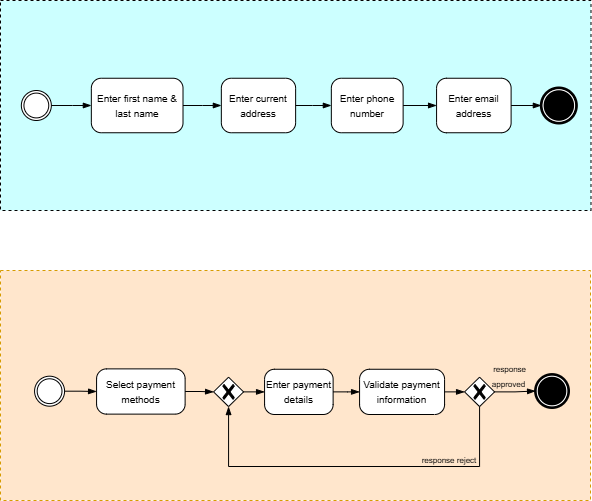

The diagram above was exported from draw.io. Its source (the exported page's mxGraphModel, read from the mxfile embedded in the PNG):
<mxGraphModel dx="3203" dy="1643" grid="0" gridSize="10" guides="1" tooltips="1" connect="1" arrows="1" fold="1" page="1" pageScale="1" pageWidth="1100" pageHeight="850" background="none" math="0" shadow="0">
  <root>
    <mxCell id="0" />
    <mxCell id="1" parent="0" />
    <mxCell id="2" value="" style="points=[[0.25,0,0],[0.5,0,0],[0.75,0,0],[1,0.25,0],[1,0.5,0],[1,0.75,0],[0.75,1,0],[0.5,1,0],[0.25,1,0],[0,0.75,0],[0,0.5,0],[0,0.25,0]];shape=mxgraph.bpmn.task2;arcSize=10;taskMarker=abstract;outline=none;symbol=general;bpmnShapeType=subprocess;isLoopSub=0;verticalAlign=top;align=left;spacingLeft=5;html=1;whiteSpace=wrap;fillColor=#ffe6cc;strokeColor=#d79b00;" vertex="1" parent="1">
      <mxGeometry x="2130" y="463" width="590" height="230" as="geometry" />
    </mxCell>
    <mxCell id="3" value="&lt;font style=&quot;font-size: 10px;&quot;&gt;Select payment methods&lt;/font&gt;" style="points=[[0.25,0,0],[0.5,0,0],[0.75,0,0],[1,0.25,0],[1,0.5,0],[1,0.75,0],[0.75,1,0],[0.5,1,0],[0.25,1,0],[0,0.75,0],[0,0.5,0],[0,0.25,0]];shape=mxgraph.bpmn.task2;whiteSpace=wrap;rectStyle=rounded;size=10;html=1;container=1;expand=0;collapsible=0;taskMarker=abstract;" vertex="1" parent="1">
      <mxGeometry x="2226.07" y="561.38" width="88.55" height="45.24" as="geometry" />
    </mxCell>
    <mxCell id="4" value="&lt;span style=&quot;font-size: 10px;&quot;&gt;Validate payment information&lt;/span&gt;" style="points=[[0.25,0,0],[0.5,0,0],[0.75,0,0],[1,0.25,0],[1,0.5,0],[1,0.75,0],[0.75,1,0],[0.5,1,0],[0.25,1,0],[0,0.75,0],[0,0.5,0],[0,0.25,0]];shape=mxgraph.bpmn.task2;whiteSpace=wrap;rectStyle=rounded;size=10;html=1;container=1;expand=0;collapsible=0;taskMarker=abstract;" vertex="1" parent="1">
      <mxGeometry x="2489.07" y="561.76" width="85" height="45.24" as="geometry" />
    </mxCell>
    <mxCell id="5" value="" style="points=[[0.145,0.145,0],[0.5,0,0],[0.855,0.145,0],[1,0.5,0],[0.855,0.855,0],[0.5,1,0],[0.145,0.855,0],[0,0.5,0]];shape=mxgraph.bpmn.event;html=1;verticalLabelPosition=bottom;labelBackgroundColor=#ffffff;verticalAlign=top;align=center;perimeter=ellipsePerimeter;outlineConnect=0;aspect=fixed;outline=throwing;symbol=general;" vertex="1" parent="1">
      <mxGeometry x="2164.07" y="568.69" width="30" height="30" as="geometry" />
    </mxCell>
    <mxCell id="6" value="" style="points=[[0.25,0.25,0],[0.5,0,0],[0.75,0.25,0],[1,0.5,0],[0.75,0.75,0],[0.5,1,0],[0.25,0.75,0],[0,0.5,0]];shape=mxgraph.bpmn.gateway2;html=1;verticalLabelPosition=bottom;labelBackgroundColor=#ffffff;verticalAlign=top;align=center;perimeter=rhombusPerimeter;outlineConnect=0;outline=none;symbol=none;gwType=exclusive;" vertex="1" parent="1">
      <mxGeometry x="2343.07" y="569.69" width="30" height="29.38" as="geometry" />
    </mxCell>
    <mxCell id="7" value="&lt;font style=&quot;font-size: 10px;&quot;&gt;Enter payment details&lt;/font&gt;" style="points=[[0.25,0,0],[0.5,0,0],[0.75,0,0],[1,0.25,0],[1,0.5,0],[1,0.75,0],[0.75,1,0],[0.5,1,0],[0.25,1,0],[0,0.75,0],[0,0.5,0],[0,0.25,0]];shape=mxgraph.bpmn.task2;whiteSpace=wrap;rectStyle=rounded;size=10;html=1;container=1;expand=0;collapsible=0;taskMarker=abstract;" vertex="1" parent="1">
      <mxGeometry x="2394.07" y="561.76" width="68.55" height="45.24" as="geometry" />
    </mxCell>
    <mxCell id="8" value="" style="edgeStyle=elbowEdgeStyle;fontSize=12;html=1;endArrow=blockThin;endFill=1;rounded=0;entryX=0;entryY=0.5;entryDx=0;entryDy=0;entryPerimeter=0;exitX=1;exitY=0.5;exitDx=0;exitDy=0;exitPerimeter=0;" edge="1" source="3" target="6" parent="1">
      <mxGeometry width="160" relative="1" as="geometry">
        <mxPoint x="2294.07" y="629" as="sourcePoint" />
        <mxPoint x="2334.07" y="629" as="targetPoint" />
      </mxGeometry>
    </mxCell>
    <mxCell id="9" value="" style="edgeStyle=elbowEdgeStyle;fontSize=12;html=1;endArrow=blockThin;endFill=1;rounded=0;entryX=0;entryY=0.5;entryDx=0;entryDy=0;entryPerimeter=0;" edge="1" source="6" target="7" parent="1">
      <mxGeometry width="160" relative="1" as="geometry">
        <mxPoint x="2374.07" y="583" as="sourcePoint" />
        <mxPoint x="2334.07" y="629" as="targetPoint" />
      </mxGeometry>
    </mxCell>
    <mxCell id="10" value="" style="edgeStyle=elbowEdgeStyle;fontSize=12;html=1;endArrow=blockThin;endFill=1;rounded=0;entryX=0;entryY=0.5;entryDx=0;entryDy=0;entryPerimeter=0;exitX=1;exitY=0.5;exitDx=0;exitDy=0;exitPerimeter=0;" edge="1" source="5" target="3" parent="1">
      <mxGeometry width="160" relative="1" as="geometry">
        <mxPoint x="2224.07" y="619" as="sourcePoint" />
        <mxPoint x="2264.07" y="619" as="targetPoint" />
      </mxGeometry>
    </mxCell>
    <mxCell id="11" value="" style="edgeStyle=elbowEdgeStyle;fontSize=12;html=1;endArrow=blockThin;endFill=1;rounded=0;entryX=0;entryY=0.5;entryDx=0;entryDy=0;entryPerimeter=0;exitX=1;exitY=0.5;exitDx=0;exitDy=0;exitPerimeter=0;" edge="1" source="7" target="4" parent="1">
      <mxGeometry width="160" relative="1" as="geometry">
        <mxPoint x="2594.07" y="639" as="sourcePoint" />
        <mxPoint x="2634.07" y="639" as="targetPoint" />
      </mxGeometry>
    </mxCell>
    <mxCell id="12" value="" style="points=[[0.25,0.25,0],[0.5,0,0],[0.75,0.25,0],[1,0.5,0],[0.75,0.75,0],[0.5,1,0],[0.25,0.75,0],[0,0.5,0]];shape=mxgraph.bpmn.gateway2;html=1;verticalLabelPosition=bottom;labelBackgroundColor=#ffffff;verticalAlign=top;align=center;perimeter=rhombusPerimeter;outlineConnect=0;outline=none;symbol=none;gwType=exclusive;" vertex="1" parent="1">
      <mxGeometry x="2594.07" y="569.69" width="30" height="29.38" as="geometry" />
    </mxCell>
    <mxCell id="13" value="" style="edgeStyle=elbowEdgeStyle;fontSize=12;html=1;endArrow=blockThin;endFill=1;rounded=0;entryX=0;entryY=0.5;entryDx=0;entryDy=0;entryPerimeter=0;exitX=1;exitY=0.5;exitDx=0;exitDy=0;exitPerimeter=0;" edge="1" source="4" target="12" parent="1">
      <mxGeometry width="160" relative="1" as="geometry">
        <mxPoint x="2554.07" y="599" as="sourcePoint" />
        <mxPoint x="2580.07" y="599" as="targetPoint" />
      </mxGeometry>
    </mxCell>
    <mxCell id="14" value="" style="edgeStyle=elbowEdgeStyle;fontSize=12;html=1;endArrow=blockThin;endFill=1;rounded=0;exitX=1;exitY=0.5;exitDx=0;exitDy=0;exitPerimeter=0;entryX=0;entryY=0.5;entryDx=0;entryDy=0;entryPerimeter=0;" edge="1" source="12" target="16" parent="1">
      <mxGeometry width="160" relative="1" as="geometry">
        <mxPoint x="2504.07" y="579" as="sourcePoint" />
        <mxPoint x="2649.07" y="584" as="targetPoint" />
      </mxGeometry>
    </mxCell>
    <mxCell id="15" value="" style="edgeStyle=elbowEdgeStyle;fontSize=12;html=1;endArrow=blockThin;endFill=1;rounded=0;exitX=0.5;exitY=1;exitDx=0;exitDy=0;exitPerimeter=0;entryX=0.5;entryY=1;entryDx=0;entryDy=0;entryPerimeter=0;" edge="1" source="12" target="6" parent="1">
      <mxGeometry width="160" relative="1" as="geometry">
        <mxPoint x="2664.07" y="589" as="sourcePoint" />
        <mxPoint x="2689.07" y="589" as="targetPoint" />
        <Array as="points">
          <mxPoint x="2484.07" y="659" />
        </Array>
      </mxGeometry>
    </mxCell>
    <mxCell id="16" value="" style="points=[[0.145,0.145,0],[0.5,0,0],[0.855,0.145,0],[1,0.5,0],[0.855,0.855,0],[0.5,1,0],[0.145,0.855,0],[0,0.5,0]];shape=mxgraph.bpmn.event;html=1;verticalLabelPosition=bottom;labelBackgroundColor=#ffffff;verticalAlign=top;align=center;perimeter=ellipsePerimeter;outlineConnect=0;aspect=fixed;outline=end;symbol=terminate;" vertex="1" parent="1">
      <mxGeometry x="2665.07" y="567.0699999999999" width="32.93" height="32.93" as="geometry" />
    </mxCell>
    <mxCell id="17" value="&lt;span style=&quot;font-size: 8px;&quot;&gt;&amp;nbsp;response approved&lt;/span&gt;" style="text;html=1;strokeColor=none;fillColor=none;align=center;verticalAlign=middle;whiteSpace=wrap;rounded=0;" vertex="1" parent="1">
      <mxGeometry x="2611.07" y="553" width="55" height="30" as="geometry" />
    </mxCell>
    <mxCell id="18" value="&lt;span style=&quot;font-size: 8px;&quot;&gt;response reject&lt;/span&gt;" style="text;html=1;strokeColor=none;fillColor=none;align=center;verticalAlign=middle;whiteSpace=wrap;rounded=0;" vertex="1" parent="1">
      <mxGeometry x="2539.07" y="637" width="80" height="30" as="geometry" />
    </mxCell>
    <mxCell id="19" value="" style="points=[[0.25,0,0],[0.5,0,0],[0.75,0,0],[1,0.25,0],[1,0.5,0],[1,0.75,0],[0.75,1,0],[0.5,1,0],[0.25,1,0],[0,0.75,0],[0,0.5,0],[0,0.25,0]];shape=mxgraph.bpmn.task2;arcSize=10;taskMarker=abstract;outline=none;symbol=general;bpmnShapeType=subprocess;isLoopSub=0;verticalAlign=top;align=left;spacingLeft=5;html=1;whiteSpace=wrap;fillColor=#CCFFFF;" vertex="1" parent="1">
      <mxGeometry x="2130" y="193" width="590.5" height="210" as="geometry" />
    </mxCell>
    <mxCell id="20" value="&lt;font style=&quot;font-size: 10px;&quot;&gt;Enter current address&lt;/font&gt;" style="points=[[0.25,0,0],[0.5,0,0],[0.75,0,0],[1,0.25,0],[1,0.5,0],[1,0.75,0],[0.75,1,0],[0.5,1,0],[0.25,1,0],[0,0.75,0],[0,0.5,0],[0,0.25,0]];shape=mxgraph.bpmn.task2;whiteSpace=wrap;rectStyle=rounded;size=10;html=1;container=1;expand=0;collapsible=0;taskMarker=abstract;" vertex="1" parent="1">
      <mxGeometry x="2350.84" y="270.75" width="74.29" height="54.5" as="geometry" />
    </mxCell>
    <mxCell id="21" value="&lt;font style=&quot;font-size: 10px;&quot;&gt;Enter phone number&lt;/font&gt;" style="points=[[0.25,0,0],[0.5,0,0],[0.75,0,0],[1,0.25,0],[1,0.5,0],[1,0.75,0],[0.75,1,0],[0.5,1,0],[0.25,1,0],[0,0.75,0],[0,0.5,0],[0,0.25,0]];shape=mxgraph.bpmn.task2;whiteSpace=wrap;rectStyle=rounded;size=10;html=1;container=1;expand=0;collapsible=0;taskMarker=abstract;" vertex="1" parent="1">
      <mxGeometry x="2460.84" y="270.75" width="71.79" height="54.5" as="geometry" />
    </mxCell>
    <mxCell id="22" value="&lt;font style=&quot;font-size: 10px;&quot;&gt;Enter email address&lt;/font&gt;" style="points=[[0.25,0,0],[0.5,0,0],[0.75,0,0],[1,0.25,0],[1,0.5,0],[1,0.75,0],[0.75,1,0],[0.5,1,0],[0.25,1,0],[0,0.75,0],[0,0.5,0],[0,0.25,0]];shape=mxgraph.bpmn.task2;whiteSpace=wrap;rectStyle=rounded;size=10;html=1;container=1;expand=0;collapsible=0;taskMarker=abstract;" vertex="1" parent="1">
      <mxGeometry x="2566.07" y="270.75" width="74.54" height="54.5" as="geometry" />
    </mxCell>
    <mxCell id="23" value="&lt;span style=&quot;font-size: 10px;&quot;&gt;Enter first name &amp;amp; last name&lt;/span&gt;" style="points=[[0.25,0,0],[0.5,0,0],[0.75,0,0],[1,0.25,0],[1,0.5,0],[1,0.75,0],[0.75,1,0],[0.5,1,0],[0.25,1,0],[0,0.75,0],[0,0.5,0],[0,0.25,0]];shape=mxgraph.bpmn.task2;whiteSpace=wrap;rectStyle=rounded;size=10;html=1;container=1;expand=0;collapsible=0;taskMarker=abstract;" vertex="1" parent="1">
      <mxGeometry x="2220.84" y="270.75" width="91.67" height="54.5" as="geometry" />
    </mxCell>
    <mxCell id="24" value="" style="points=[[0.145,0.145,0],[0.5,0,0],[0.855,0.145,0],[1,0.5,0],[0.855,0.855,0],[0.5,1,0],[0.145,0.855,0],[0,0.5,0]];shape=mxgraph.bpmn.event;html=1;verticalLabelPosition=bottom;labelBackgroundColor=#ffffff;verticalAlign=top;align=center;perimeter=ellipsePerimeter;outlineConnect=0;aspect=fixed;outline=throwing;symbol=general;" vertex="1" parent="1">
      <mxGeometry x="2150.84" y="283" width="30" height="30" as="geometry" />
    </mxCell>
    <mxCell id="25" value="" style="points=[[0.145,0.145,0],[0.5,0,0],[0.855,0.145,0],[1,0.5,0],[0.855,0.855,0],[0.5,1,0],[0.145,0.855,0],[0,0.5,0]];shape=mxgraph.bpmn.event;html=1;verticalLabelPosition=bottom;labelBackgroundColor=#ffffff;verticalAlign=top;align=center;perimeter=ellipsePerimeter;outlineConnect=0;aspect=fixed;outline=end;symbol=terminate;" vertex="1" parent="1">
      <mxGeometry x="2670.84" y="280.5" width="35" height="35" as="geometry" />
    </mxCell>
    <mxCell id="26" value="" style="edgeStyle=elbowEdgeStyle;fontSize=12;html=1;endArrow=blockThin;endFill=1;rounded=0;entryX=0;entryY=0.5;entryDx=0;entryDy=0;entryPerimeter=0;exitX=1;exitY=0.5;exitDx=0;exitDy=0;exitPerimeter=0;" edge="1" source="24" target="23" parent="1">
      <mxGeometry width="160" relative="1" as="geometry">
        <mxPoint x="2180.84" y="330.75" as="sourcePoint" />
        <mxPoint x="2340.84" y="330.75" as="targetPoint" />
      </mxGeometry>
    </mxCell>
    <mxCell id="27" value="" style="edgeStyle=elbowEdgeStyle;fontSize=12;html=1;endArrow=blockThin;endFill=1;rounded=0;entryX=0;entryY=0.5;entryDx=0;entryDy=0;entryPerimeter=0;exitX=1;exitY=0.5;exitDx=0;exitDy=0;exitPerimeter=0;" edge="1" source="23" target="20" parent="1">
      <mxGeometry width="160" relative="1" as="geometry">
        <mxPoint x="2310.84" y="297.75" as="sourcePoint" />
        <mxPoint x="2300.84" y="320.75" as="targetPoint" />
      </mxGeometry>
    </mxCell>
    <mxCell id="28" value="" style="edgeStyle=elbowEdgeStyle;fontSize=12;html=1;endArrow=blockThin;endFill=1;rounded=0;entryX=0;entryY=0.5;entryDx=0;entryDy=0;entryPerimeter=0;exitX=1;exitY=0.5;exitDx=0;exitDy=0;exitPerimeter=0;" edge="1" source="22" target="25" parent="1">
      <mxGeometry width="160" relative="1" as="geometry">
        <mxPoint x="2560.84" y="360.75" as="sourcePoint" />
        <mxPoint x="2600.84" y="360.75" as="targetPoint" />
      </mxGeometry>
    </mxCell>
    <mxCell id="29" value="" style="edgeStyle=elbowEdgeStyle;fontSize=12;html=1;endArrow=blockThin;endFill=1;rounded=0;entryX=0;entryY=0.5;entryDx=0;entryDy=0;entryPerimeter=0;exitX=1;exitY=0.5;exitDx=0;exitDy=0;exitPerimeter=0;" edge="1" source="21" target="22" parent="1">
      <mxGeometry width="160" relative="1" as="geometry">
        <mxPoint x="2430.84" y="360.75" as="sourcePoint" />
        <mxPoint x="2470.84" y="360.75" as="targetPoint" />
      </mxGeometry>
    </mxCell>
    <mxCell id="30" value="" style="edgeStyle=elbowEdgeStyle;fontSize=12;html=1;endArrow=blockThin;endFill=1;rounded=0;entryX=0;entryY=0.5;entryDx=0;entryDy=0;entryPerimeter=0;exitX=1;exitY=0.5;exitDx=0;exitDy=0;exitPerimeter=0;" edge="1" source="20" target="21" parent="1">
      <mxGeometry width="160" relative="1" as="geometry">
        <mxPoint x="2430.84" y="360.75" as="sourcePoint" />
        <mxPoint x="2470.84" y="360.75" as="targetPoint" />
      </mxGeometry>
    </mxCell>
  </root>
</mxGraphModel>